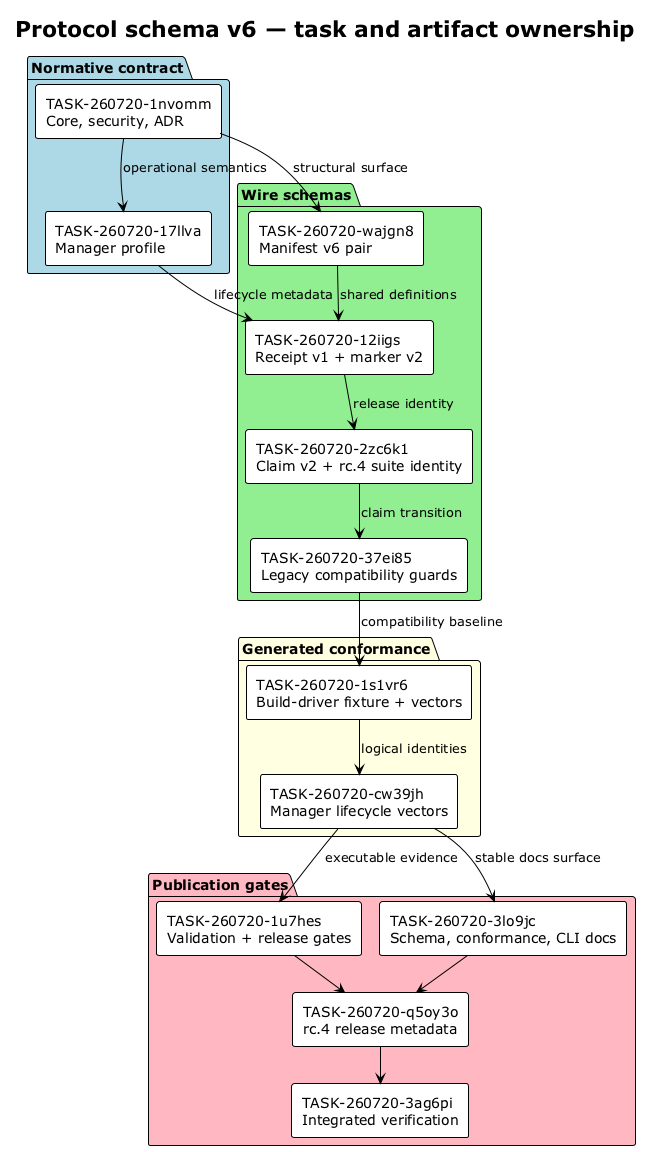

The diagram above was rendered by PlantUML. Its source (embedded in the PNG):
@startuml
!theme plain
!pragma layout smetana

title Protocol schema v6 — task and artifact ownership
top to bottom direction
skinparam componentStyle rectangle

package "Normative contract" #LightBlue {
  [TASK-260720-1nvomm\nCore, security, ADR] as Core
  [TASK-260720-17llva\nManager profile] as Manager
}

package "Wire schemas" #LightGreen {
  [TASK-260720-wajgn8\nManifest v6 pair] as Manifest
  [TASK-260720-12iigs\nReceipt v1 + marker v2] as Artifacts
  [TASK-260720-2zc6k1\nClaim v2 + rc.4 suite identity] as Claim
  [TASK-260720-37ei85\nLegacy compatibility guards] as Legacy
}

package "Generated conformance" #LightYellow {
  [TASK-260720-1s1vr6\nBuild-driver fixture + vectors] as BuildVectors
  [TASK-260720-cw39jh\nManager lifecycle vectors] as LifecycleVectors
}

package "Publication gates" #LightPink {
  [TASK-260720-1u7hes\nValidation + release gates] as Gates
  [TASK-260720-3lo9jc\nSchema, conformance, CLI docs] as Docs
  [TASK-260720-q5oy3o\nrc.4 release metadata] as Release
  [TASK-260720-3ag6pi\nIntegrated verification] as Verify
}

Core -down-> Manager : operational semantics
Core -down-> Manifest : structural surface
Manager -down-> Artifacts : lifecycle metadata
Manifest -down-> Artifacts : shared definitions
Artifacts -down-> Claim : release identity
Claim -down-> Legacy : claim transition
Legacy -down-> BuildVectors : compatibility baseline
BuildVectors -down-> LifecycleVectors : logical identities
LifecycleVectors -down-> Gates : executable evidence
LifecycleVectors -down-> Docs : stable docs surface
Gates -down-> Release
Docs -down-> Release
Release -down-> Verify

@enduml